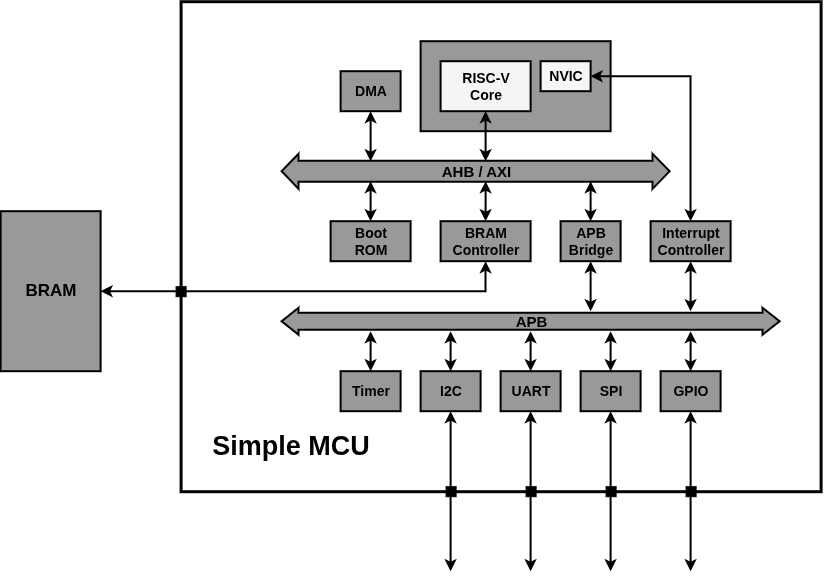

The diagram above was exported from draw.io. Its source (the exported page's mxGraphModel, read from the mxfile embedded in the PNG):
<mxGraphModel dx="1335" dy="1285" grid="1" gridSize="10" guides="1" tooltips="1" connect="1" arrows="1" fold="1" page="0" pageScale="1" pageWidth="850" pageHeight="1100" background="light-dark(#FFFFFF,#FFFFFF)" math="0" shadow="0">
  <root>
    <mxCell id="0" />
    <mxCell id="1" parent="0" />
    <mxCell id="2" parent="1" style="rounded=0;whiteSpace=wrap;html=1;strokeWidth=3;fontFamily=Helvetica;fillStyle=auto;shadow=0;fontSize=14;" value="" vertex="1">
      <mxGeometry height="490" width="640" x="240" y="-10" as="geometry" />
    </mxCell>
    <mxCell id="3" parent="1" style="rounded=0;whiteSpace=wrap;html=1;strokeWidth=2;fontSize=17;fontStyle=1;fontFamily=Helvetica;fillColor=#999999;" value="BRAM" vertex="1">
      <mxGeometry height="160" width="100" x="60" y="200" as="geometry" />
    </mxCell>
    <mxCell id="4" parent="1" style="rounded=0;whiteSpace=wrap;html=1;strokeWidth=2;fontFamily=Helvetica;fontSize=14;fillColor=#999999;fontColor=#333333;strokeColor=default;" value="" vertex="1">
      <mxGeometry height="90" width="190" x="480" y="30" as="geometry" />
    </mxCell>
    <mxCell id="5" edge="1" parent="1" style="shape=flexArrow;endArrow=classic;startArrow=classic;html=1;rounded=0;strokeWidth=2;width=20;startSize=5;fontStyle=1;fontSize=15;fontColor=default;labelBackgroundColor=none;startWidth=12;endWidth=12;endSize=5;fontFamily=Helvetica;fillColor=#999999;" value="AHB / AXI">
      <mxGeometry height="100" relative="1" width="100" as="geometry">
        <mxPoint x="340" y="160" as="sourcePoint" />
        <mxPoint x="730" y="160" as="targetPoint" />
      </mxGeometry>
    </mxCell>
    <mxCell id="6" parent="1" style="rounded=0;whiteSpace=wrap;html=1;strokeWidth=2;fontSize=14;fontStyle=1;fontFamily=Helvetica;fillColor=#999999;" value="Boot&lt;div&gt;ROM&lt;/div&gt;" vertex="1">
      <mxGeometry height="40" width="80" x="390" y="210" as="geometry" />
    </mxCell>
    <mxCell id="7" parent="1" style="rounded=0;whiteSpace=wrap;html=1;strokeWidth=2;fontSize=14;fontStyle=1;fontFamily=Helvetica;fillColor=#999999;" value="BRAM&lt;div&gt;Controller&lt;/div&gt;" vertex="1">
      <mxGeometry height="40" width="90" x="500" y="210" as="geometry" />
    </mxCell>
    <mxCell id="8" edge="1" parent="1" style="endArrow=classic;startArrow=classic;html=1;rounded=0;entryX=0.5;entryY=0;entryDx=0;entryDy=0;fontFamily=Helvetica;strokeWidth=2;fontSize=14;" target="6" value="">
      <mxGeometry height="50" relative="1" width="50" as="geometry">
        <mxPoint x="430" y="170" as="sourcePoint" />
        <mxPoint x="450" y="290" as="targetPoint" />
      </mxGeometry>
    </mxCell>
    <mxCell id="9" edge="1" parent="1" style="endArrow=classic;startArrow=classic;html=1;rounded=0;entryX=0.5;entryY=0;entryDx=0;entryDy=0;fontFamily=Helvetica;strokeWidth=2;fontSize=14;" target="7" value="">
      <mxGeometry height="50" relative="1" width="50" as="geometry">
        <mxPoint x="545" y="170" as="sourcePoint" />
        <mxPoint x="520" y="200" as="targetPoint" />
      </mxGeometry>
    </mxCell>
    <mxCell id="10" parent="1" style="rounded=0;whiteSpace=wrap;html=1;strokeWidth=2;fontSize=14;fontStyle=1;fontFamily=Helvetica;fillColor=#999999;" value="APB&lt;div&gt;Bridge&lt;/div&gt;" vertex="1">
      <mxGeometry height="40" width="60" x="620" y="210" as="geometry" />
    </mxCell>
    <mxCell id="11" edge="1" parent="1" style="shape=flexArrow;endArrow=classic;startArrow=classic;html=1;rounded=0;strokeWidth=2;width=16;startSize=5;fontStyle=1;fontSize=15;fontColor=default;labelBackgroundColor=none;endSize=5;endWidth=8;startWidth=8;fontFamily=Helvetica;fillColor=#999999;" value="APB">
      <mxGeometry height="100" relative="1" width="100" as="geometry">
        <mxPoint x="340" y="310" as="sourcePoint" />
        <mxPoint x="840" y="310" as="targetPoint" />
      </mxGeometry>
    </mxCell>
    <mxCell id="12" parent="1" style="rounded=0;whiteSpace=wrap;html=1;strokeWidth=2;fontSize=14;fontStyle=1;fontFamily=Helvetica;fillColor=#999999;" value="GPIO" vertex="1">
      <mxGeometry height="40" width="60" x="720" y="360" as="geometry" />
    </mxCell>
    <mxCell id="13" parent="1" style="rounded=0;whiteSpace=wrap;html=1;strokeWidth=2;fontSize=14;fontStyle=1;glass=0;fontFamily=Helvetica;fillColor=#f5f5f5;fontColor=default;strokeColor=default;" value="RISC-V&lt;div&gt;Core&lt;/div&gt;" vertex="1">
      <mxGeometry height="50" width="90" x="500" y="50" as="geometry" />
    </mxCell>
    <mxCell id="14" parent="1" style="rounded=0;whiteSpace=wrap;html=1;strokeWidth=2;fontSize=14;fontStyle=1;fontFamily=Helvetica;fillColor=#999999;" value="DMA" vertex="1">
      <mxGeometry height="40" width="60" x="400" y="60" as="geometry" />
    </mxCell>
    <mxCell id="15" parent="1" style="rounded=0;whiteSpace=wrap;html=1;strokeWidth=2;fontSize=14;fontStyle=1;fontFamily=Helvetica;fillColor=#f5f5f5;fontColor=default;strokeColor=default;" value="NVIC" vertex="1">
      <mxGeometry height="30" width="50" x="600" y="50" as="geometry" />
    </mxCell>
    <mxCell id="16" edge="1" parent="1" style="endArrow=classic;startArrow=classic;html=1;rounded=0;entryX=0.5;entryY=1;entryDx=0;entryDy=0;fontFamily=Helvetica;strokeWidth=2;fontSize=14;" target="13" value="">
      <mxGeometry height="50" relative="1" width="50" as="geometry">
        <mxPoint x="545" y="150" as="sourcePoint" />
        <mxPoint x="540" y="130" as="targetPoint" />
      </mxGeometry>
    </mxCell>
    <mxCell id="17" edge="1" parent="1" style="endArrow=classic;startArrow=classic;html=1;rounded=0;entryX=0.5;entryY=1;entryDx=0;entryDy=0;fontFamily=Helvetica;strokeWidth=2;fontSize=14;" target="14" value="">
      <mxGeometry height="50" relative="1" width="50" as="geometry">
        <mxPoint x="430" y="150" as="sourcePoint" />
        <mxPoint x="670" y="100" as="targetPoint" />
      </mxGeometry>
    </mxCell>
    <mxCell id="18" parent="1" style="rounded=0;whiteSpace=wrap;html=1;strokeWidth=2;fontSize=14;fontStyle=1;fontFamily=Helvetica;fillColor=#999999;" value="UART" vertex="1">
      <mxGeometry height="40" width="60" x="560" y="360" as="geometry" />
    </mxCell>
    <mxCell id="19" parent="1" style="rounded=0;whiteSpace=wrap;html=1;strokeWidth=2;fontSize=14;fontStyle=1;fontFamily=Helvetica;fillColor=#999999;" value="SPI" vertex="1">
      <mxGeometry height="40" width="60" x="640" y="360" as="geometry" />
    </mxCell>
    <mxCell id="20" edge="1" parent="1" style="endArrow=classic;startArrow=classic;html=1;rounded=0;entryX=0.5;entryY=0;entryDx=0;entryDy=0;fontFamily=Helvetica;strokeWidth=2;fontSize=14;" target="12" value="">
      <mxGeometry height="50" relative="1" width="50" as="geometry">
        <mxPoint x="750" y="320" as="sourcePoint" />
        <mxPoint x="710" y="350" as="targetPoint" />
      </mxGeometry>
    </mxCell>
    <mxCell id="21" edge="1" parent="1" style="endArrow=classic;startArrow=classic;html=1;rounded=0;entryX=0.5;entryY=0;entryDx=0;entryDy=0;fontFamily=Helvetica;strokeWidth=2;fontSize=14;" target="18" value="">
      <mxGeometry height="50" relative="1" width="50" as="geometry">
        <mxPoint x="590" y="320" as="sourcePoint" />
        <mxPoint x="640" y="350" as="targetPoint" />
      </mxGeometry>
    </mxCell>
    <mxCell id="22" edge="1" parent="1" style="endArrow=classic;startArrow=classic;html=1;rounded=0;entryX=0.5;entryY=0;entryDx=0;entryDy=0;fontFamily=Helvetica;strokeWidth=2;fontSize=14;" target="19" value="">
      <mxGeometry height="50" relative="1" width="50" as="geometry">
        <mxPoint x="670" y="320" as="sourcePoint" />
        <mxPoint x="659.76" y="350" as="targetPoint" />
      </mxGeometry>
    </mxCell>
    <mxCell id="23" parent="1" style="rounded=0;whiteSpace=wrap;html=1;strokeWidth=2;fontSize=14;fontStyle=1;fontFamily=Helvetica;fillColor=#999999;" value="Timer" vertex="1">
      <mxGeometry height="40" width="60" x="400" y="360" as="geometry" />
    </mxCell>
    <mxCell id="24" parent="1" style="rounded=0;whiteSpace=wrap;html=1;strokeWidth=2;fontSize=14;fontStyle=1;fontFamily=Helvetica;fillColor=#999999;" value="Interrupt&lt;div&gt;Controller&lt;/div&gt;" vertex="1">
      <mxGeometry height="40" width="80" x="710" y="210" as="geometry" />
    </mxCell>
    <mxCell id="25" edge="1" parent="1" style="endArrow=classic;startArrow=classic;html=1;rounded=0;entryX=0.5;entryY=1;entryDx=0;entryDy=0;fontFamily=Helvetica;strokeWidth=2;fontSize=14;" target="24" value="">
      <mxGeometry height="50" relative="1" width="50" as="geometry">
        <mxPoint x="750" y="300" as="sourcePoint" />
        <mxPoint x="820" y="270" as="targetPoint" />
      </mxGeometry>
    </mxCell>
    <mxCell id="26" edge="1" parent="1" source="24" style="endArrow=classic;startArrow=classic;html=1;rounded=0;exitX=0.5;exitY=0;exitDx=0;exitDy=0;entryX=1;entryY=0.5;entryDx=0;entryDy=0;fontFamily=Helvetica;strokeWidth=2;fontSize=14;" target="15" value="">
      <mxGeometry height="50" relative="1" width="50" as="geometry">
        <Array as="points">
          <mxPoint x="750" y="65" />
        </Array>
        <mxPoint x="770" y="210" as="sourcePoint" />
        <mxPoint x="820" y="160" as="targetPoint" />
      </mxGeometry>
    </mxCell>
    <mxCell id="27" parent="1" style="rounded=0;whiteSpace=wrap;html=1;strokeWidth=2;fontSize=14;fontStyle=1;fontFamily=Helvetica;fillColor=#999999;" value="I2C" vertex="1">
      <mxGeometry height="40" width="60" x="480" y="360" as="geometry" />
    </mxCell>
    <mxCell id="28" edge="1" parent="1" style="endArrow=classic;startArrow=classic;html=1;rounded=0;entryX=0.5;entryY=0;entryDx=0;entryDy=0;fontFamily=Helvetica;strokeWidth=2;fontSize=14;" target="27" value="">
      <mxGeometry height="50" relative="1" width="50" as="geometry">
        <mxPoint x="510" y="320" as="sourcePoint" />
        <mxPoint x="550" y="350" as="targetPoint" />
      </mxGeometry>
    </mxCell>
    <mxCell id="29" parent="1" style="text;html=1;whiteSpace=wrap;align=center;verticalAlign=middle;rounded=0;fontStyle=1;fontSize=27;fontFamily=Helvetica;" value="Simple MCU" vertex="1">
      <mxGeometry height="30" width="160" x="270" y="420" as="geometry" />
    </mxCell>
    <mxCell id="30" edge="1" parent="1" source="3" style="endArrow=classic;startArrow=classic;html=1;entryX=0.5;entryY=1;entryDx=0;entryDy=0;rounded=0;curved=0;fontFamily=Helvetica;strokeWidth=2;fontSize=14;" target="7" value="">
      <mxGeometry height="50" relative="1" width="50" as="geometry">
        <Array as="points">
          <mxPoint x="545" y="280" />
        </Array>
        <mxPoint x="210" y="280" as="sourcePoint" />
        <mxPoint x="430" y="300" as="targetPoint" />
      </mxGeometry>
    </mxCell>
    <mxCell id="31" edge="1" parent="1" source="12" style="endArrow=classic;startArrow=classic;html=1;rounded=0;fontFamily=Helvetica;strokeWidth=2;exitX=0.5;exitY=1;exitDx=0;exitDy=0;fontSize=14;" value="">
      <mxGeometry height="50" relative="1" width="50" as="geometry">
        <mxPoint x="814.31" y="400" as="sourcePoint" />
        <mxPoint x="750" y="560" as="targetPoint" />
      </mxGeometry>
    </mxCell>
    <mxCell id="32" edge="1" parent="1" source="18" style="endArrow=classic;startArrow=classic;html=1;rounded=0;fontFamily=Helvetica;strokeWidth=2;exitX=0.5;exitY=1;exitDx=0;exitDy=0;fontSize=14;" value="">
      <mxGeometry height="50" relative="1" width="50" as="geometry">
        <mxPoint x="640" y="410" as="sourcePoint" />
        <mxPoint x="590" y="560" as="targetPoint" />
      </mxGeometry>
    </mxCell>
    <mxCell id="33" edge="1" parent="1" source="19" style="endArrow=classic;startArrow=classic;html=1;rounded=0;fontFamily=Helvetica;strokeWidth=2;exitX=0.5;exitY=1;exitDx=0;exitDy=0;fontSize=14;" value="">
      <mxGeometry height="50" relative="1" width="50" as="geometry">
        <mxPoint x="720" y="410" as="sourcePoint" />
        <mxPoint x="670" y="560" as="targetPoint" />
      </mxGeometry>
    </mxCell>
    <mxCell id="34" edge="1" parent="1" source="27" style="endArrow=classic;startArrow=classic;html=1;rounded=0;fontFamily=Helvetica;strokeWidth=2;exitX=0.5;exitY=1;exitDx=0;exitDy=0;fontSize=14;" value="">
      <mxGeometry height="50" relative="1" width="50" as="geometry">
        <mxPoint x="560" y="410" as="sourcePoint" />
        <mxPoint x="510" y="560" as="targetPoint" />
      </mxGeometry>
    </mxCell>
    <mxCell id="35" parent="1" style="rounded=0;whiteSpace=wrap;html=1;fontFamily=Helvetica;fontSize=14;fillColor=#000000;" value="" vertex="1">
      <mxGeometry height="10" width="10" x="505" y="475" as="geometry" />
    </mxCell>
    <mxCell id="36" parent="1" style="rounded=0;whiteSpace=wrap;html=1;fontFamily=Helvetica;fontSize=14;fillColor=#000000;" value="" vertex="1">
      <mxGeometry height="10" width="10" x="585" y="475" as="geometry" />
    </mxCell>
    <mxCell id="37" parent="1" style="rounded=0;whiteSpace=wrap;html=1;fontFamily=Helvetica;fontSize=14;fillColor=#000000;" value="" vertex="1">
      <mxGeometry height="10" width="10" x="665" y="475" as="geometry" />
    </mxCell>
    <mxCell id="38" parent="1" style="rounded=0;whiteSpace=wrap;html=1;fontFamily=Helvetica;fontSize=14;fillColor=#000000;" value="" vertex="1">
      <mxGeometry height="10" width="10" x="745" y="475" as="geometry" />
    </mxCell>
    <mxCell id="39" parent="1" style="rounded=0;whiteSpace=wrap;html=1;fontFamily=Helvetica;fontSize=14;fillColor=#000000;" value="" vertex="1">
      <mxGeometry height="10" width="10" x="235" y="275" as="geometry" />
    </mxCell>
    <mxCell id="40" edge="1" parent="1" style="endArrow=classic;startArrow=classic;html=1;rounded=0;fontFamily=Helvetica;strokeWidth=2;fontSize=14;" target="23" value="">
      <mxGeometry height="50" relative="1" width="50" as="geometry">
        <mxPoint x="430" y="320" as="sourcePoint" />
        <mxPoint x="424.58" y="360" as="targetPoint" />
      </mxGeometry>
    </mxCell>
    <mxCell id="41" edge="1" parent="1" style="endArrow=classic;startArrow=classic;html=1;rounded=0;fontFamily=Helvetica;strokeWidth=2;fontSize=14;" target="10" value="">
      <mxGeometry height="50" relative="1" width="50" as="geometry">
        <mxPoint x="650" y="300" as="sourcePoint" />
        <mxPoint x="650" y="250" as="targetPoint" />
      </mxGeometry>
    </mxCell>
    <mxCell id="42" edge="1" parent="1" source="10" style="endArrow=classic;startArrow=classic;html=1;rounded=0;fontFamily=Helvetica;strokeWidth=2;exitX=0.5;exitY=0;exitDx=0;exitDy=0;fontSize=14;" value="">
      <mxGeometry height="50" relative="1" width="50" as="geometry">
        <mxPoint x="650" y="240" as="sourcePoint" />
        <mxPoint x="650" y="170" as="targetPoint" />
      </mxGeometry>
    </mxCell>
  </root>
</mxGraphModel>